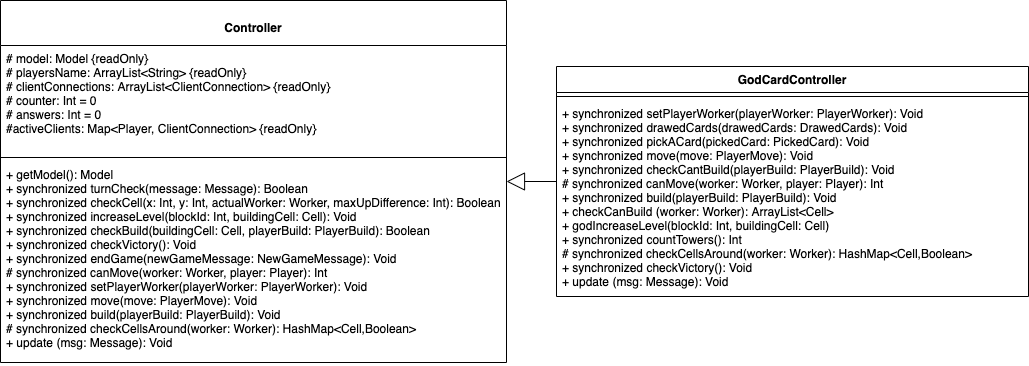

The diagram above was exported from draw.io. Its source (the exported page's mxGraphModel, read from the mxfile embedded in the PNG):
<mxGraphModel dx="2600" dy="680" grid="1" gridSize="10" guides="1" tooltips="1" connect="1" arrows="1" fold="1" page="1" pageScale="1" pageWidth="827" pageHeight="1169" math="0" shadow="0">
  <root>
    <mxCell id="0" />
    <mxCell id="1" parent="0" />
    <mxCell id="rBdm4NDRGVgtGCKPU6CN-3" value="&#10;Controller" style="swimlane;fontStyle=1;align=center;verticalAlign=top;childLayout=stackLayout;horizontal=1;startSize=45;horizontalStack=0;resizeParent=1;resizeParentMax=0;resizeLast=0;collapsible=1;marginBottom=0;" parent="1" vertex="1">
      <mxGeometry x="-1326" y="295" width="506" height="362" as="geometry" />
    </mxCell>
    <mxCell id="rBdm4NDRGVgtGCKPU6CN-4" value="# model: Model {readOnly}&#10;# playersName: ArrayList&lt;String&gt; {readOnly}&#10;# clientConnections: ArrayList&lt;ClientConnection&gt; {readOnly}&#10;# counter: Int = 0&#10;# answers: Int = 0&#10;#activeClients: Map&lt;Player, ClientConnection&gt; {readOnly}" style="text;strokeColor=none;fillColor=none;align=left;verticalAlign=top;spacingLeft=4;spacingRight=4;overflow=hidden;rotatable=0;points=[[0,0.5],[1,0.5]];portConstraint=eastwest;" parent="rBdm4NDRGVgtGCKPU6CN-3" vertex="1">
      <mxGeometry y="45" width="506" height="108" as="geometry" />
    </mxCell>
    <mxCell id="rBdm4NDRGVgtGCKPU6CN-5" value="" style="line;strokeWidth=1;fillColor=none;align=left;verticalAlign=middle;spacingTop=-1;spacingLeft=3;spacingRight=3;rotatable=0;labelPosition=right;points=[];portConstraint=eastwest;" parent="rBdm4NDRGVgtGCKPU6CN-3" vertex="1">
      <mxGeometry y="153" width="506" height="8" as="geometry" />
    </mxCell>
    <mxCell id="rBdm4NDRGVgtGCKPU6CN-6" value="+ getModel(): Model&#10;+ synchronized turnCheck(message: Message): Boolean&#10;+ synchronized checkCell(x: Int, y: Int, actualWorker: Worker, maxUpDifference: Int): Boolean&#10;+ synchronized increaseLevel(blockId: Int, buildingCell: Cell): Void&#10;+ synchronized checkBuild(buildingCell: Cell, playerBuild: PlayerBuild): Boolean&#10;+ synchronized checkVictory(): Void&#10;+ synchronized endGame(newGameMessage: NewGameMessage): Void&#10;# synchronized canMove(worker: Worker, player: Player): Int&#10;+ synchronized setPlayerWorker(playerWorker: PlayerWorker): Void&#10;+ synchronized move(move: PlayerMove): Void&#10;+ synchronized build(playerBuild: PlayerBuild): Void&#10;# synchronized checkCellsAround(worker: Worker): HashMap&lt;Cell,Boolean&gt;&#10;+ update (msg: Message): Void" style="text;strokeColor=none;fillColor=none;align=left;verticalAlign=top;spacingLeft=4;spacingRight=4;overflow=hidden;rotatable=0;points=[[0,0.5],[1,0.5]];portConstraint=eastwest;" parent="rBdm4NDRGVgtGCKPU6CN-3" vertex="1">
      <mxGeometry y="161" width="506" height="201" as="geometry" />
    </mxCell>
    <mxCell id="rBdm4NDRGVgtGCKPU6CN-10" value="" style="endArrow=block;endSize=16;endFill=0;html=1;" parent="1" source="rBdm4NDRGVgtGCKPU6CN-7" target="rBdm4NDRGVgtGCKPU6CN-3" edge="1">
      <mxGeometry x="0.703" y="216" width="160" relative="1" as="geometry">
        <mxPoint x="-794" y="683" as="sourcePoint" />
        <mxPoint x="-634" y="683" as="targetPoint" />
        <mxPoint x="1" as="offset" />
      </mxGeometry>
    </mxCell>
    <mxCell id="rBdm4NDRGVgtGCKPU6CN-7" value="GodCardController" style="swimlane;fontStyle=1;align=center;verticalAlign=top;childLayout=stackLayout;horizontal=1;startSize=26;horizontalStack=0;resizeParent=1;resizeParentMax=0;resizeLast=0;collapsible=1;marginBottom=0;" parent="1" vertex="1">
      <mxGeometry x="-770" y="361" width="472" height="230" as="geometry" />
    </mxCell>
    <mxCell id="rBdm4NDRGVgtGCKPU6CN-8" value="" style="line;strokeWidth=1;fillColor=none;align=left;verticalAlign=middle;spacingTop=-1;spacingLeft=3;spacingRight=3;rotatable=0;labelPosition=right;points=[];portConstraint=eastwest;" parent="rBdm4NDRGVgtGCKPU6CN-7" vertex="1">
      <mxGeometry y="26" width="472" height="8" as="geometry" />
    </mxCell>
    <mxCell id="rBdm4NDRGVgtGCKPU6CN-9" value="+ synchronized setPlayerWorker(playerWorker: PlayerWorker): Void&#10;+ synchronized drawedCards(drawedCards: DrawedCards): Void&#10;+ synchronized pickACard(pickedCard: PickedCard): Void&#10;+ synchronized move(move: PlayerMove): Void&#10;+ synchronized checkCantBuild(playerBuild: PlayerBuild): Void&#10;# synchronized canMove(worker: Worker, player: Player): Int&#10;+ synchronized build(playerBuild: PlayerBuild): Void&#10;+ checkCanBuild (worker: Worker): ArrayList&lt;Cell&gt;&#10;+ godIncreaseLevel(blockId: Int, buildingCell: Cell)&#10;+ synchronized countTowers(): Int&#10;# synchronized checkCellsAround(worker: Worker): HashMap&lt;Cell,Boolean&gt;&#10;+ synchronized checkVictory(): Void&#10;+ update (msg: Message): Void" style="text;strokeColor=none;fillColor=none;align=left;verticalAlign=top;spacingLeft=4;spacingRight=4;overflow=hidden;rotatable=0;points=[[0,0.5],[1,0.5]];portConstraint=eastwest;" parent="rBdm4NDRGVgtGCKPU6CN-7" vertex="1">
      <mxGeometry y="34" width="472" height="196" as="geometry" />
    </mxCell>
  </root>
</mxGraphModel>